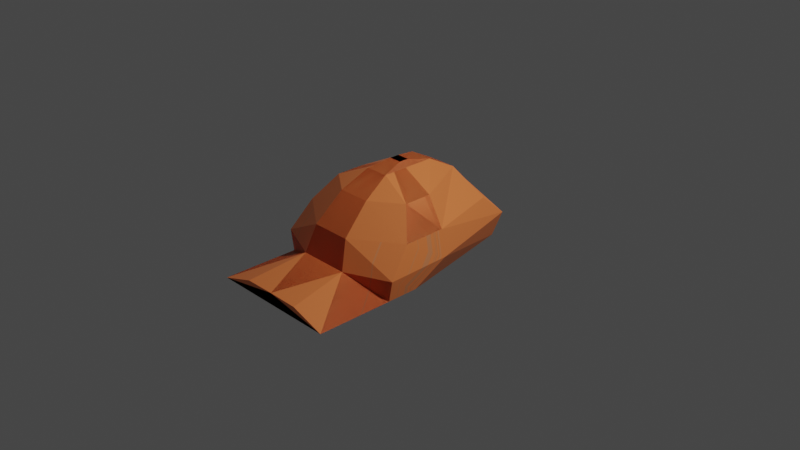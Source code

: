 # Source: baseballcap.blend  (saved by Blender 2.93.20; exported with 4.5.12 LTS)
import bpy
from mathutils import Matrix  # noqa: F401  (used for matrix-valued properties, if any)

bpy.ops.wm.read_factory_settings(use_empty=True)
scene = bpy.context.scene
scene.name = 'Scene'

# ---- collections
col_collection = bpy.data.collections.new('Collection'); scene.collection.children.link(col_collection)

# ---- images (referenced by path relative to the original .blend; pixels are not part of the script)
import os
ASSET_DIR = os.environ.get("B2B_ASSET_DIR", "")  # directory of the original .blend (textures are referenced by path, not embedded)
HERE = os.path.dirname(os.path.abspath(__file__))  # packed textures are extracted next to this script under _unpacked/

def load_image(name, relpath, width, height, colorspace="sRGB"):
    """Load a texture the original file referenced (path relative to the .blend, or extracted next to this script)."""
    p = next((c for c in (os.path.join(HERE, relpath), os.path.join(ASSET_DIR, relpath)) if relpath and os.path.exists(c)), "")
    if p:
        img = bpy.data.images.load(p, check_existing=True)
        img.name = name
    else:  # same state as the original file: an image datablock whose file is absent (Cycles renders it pink)
        img = bpy.data.images.new(name, width, height)
        img.source = "FILE"
        img.filepath = "//" + (relpath or name)
    img.colorspace_settings.name = colorspace
    return img
img_material_base_color = load_image('Material Base Color', '_unpacked/Material_Base_Color.4a3e9f46.png', 1024, 1024, 'sRGB')

# ---- materials (node trees are filled in below, after node groups)
mat_material = bpy.data.materials.new('Material')
mat_material.alpha_threshold = 0.0
mat_material.use_transparent_shadow = False
mat_material.line_color = (0.0, 0.0, 0.0, 1.0)

# ---- material node trees
mat_material.use_nodes = True; mat_material.node_tree.nodes.clear()
_N = mat_material.node_tree.nodes; _L = mat_material.node_tree.links
n0 = _N.new('ShaderNodeOutputMaterial'); n0.name = 'Material Output'; n0.location = (300, 300)
n1 = _N.new('ShaderNodeBsdfPrincipled'); n1.name = 'Principled BSDF'; n1.location = (10, 300)
n1.distribution = 'GGX'
n1.subsurface_method = 'BURLEY'
n1.inputs[2].default_value = 0.4
n1.inputs[3].default_value = 1.45
n1.inputs[27].default_value = (0.0, 0.0, 0.0, 1.0)
n1.inputs[28].default_value = 1.0
n2 = _N.new('ShaderNodeTexImage'); n2.name = 'Image Texture'; n2.location = (-280, 280)
n2.image = img_material_base_color
_L.new(n1.outputs[0], n0.inputs[0])
_L.new(n2.outputs[0], n1.inputs[0])
n0.is_active_output = True

# ---- world
world_world = bpy.data.worlds.new('World'); scene.world = world_world
world_world.use_nodes = True; world_world.node_tree.nodes.clear()
_N = world_world.node_tree.nodes; _L = world_world.node_tree.links
n0 = _N.new('ShaderNodeOutputWorld'); n0.name = 'World Output'; n0.location = (300, 300)
n1 = _N.new('ShaderNodeBackground'); n1.name = 'Background'; n1.location = (10, 300)
n1.inputs[0].default_value = (0.05088, 0.05088, 0.05088, 1.0)
_L.new(n1.outputs[0], n0.inputs[0])
n0.is_active_output = True
world_world.color = (0.05088, 0.05088, 0.05088)
world_world.use_sun_shadow = False
world_world.sun_shadow_jitter_overblur = 0.0

# ---- cameras
cam_camera = bpy.data.cameras.new('Camera')
cam_camera.clip_end = 100.0
cam_camera.ortho_scale = 7.314

# ---- lights
light_light = bpy.data.lights.new('Light', 'POINT')
light_light.transmission_factor = 0.0
light_light.energy = 1000.0
light_light.shadow_soft_size = 0.1
light_light.shadow_maximum_resolution = 0.006
light_light.use_absolute_resolution = True

# ---- meshes
me_cube = bpy.data.meshes.new('Cube')
me_cube.from_pydata([(0.1652, -0.728, 0.3769), (0.1652, -0.728, 0.3769), (0.1652, -0.728, 0.3769), (-0.06973, 0.05417, 0.6642), (0.06973, 0.05417, 0.6642), (0.1652, -0.728, 0.3769), (-0.06973, -0.05417, 0.6642), (0.06973, -0.05417, 0.6642), (0.715, -1.641, -0.343), (-0.3422, -1.431, -0.408), (0.3422, -1.431, -0.408), (0.4352, 0.9301, -0.343), (0.1652, -0.728, 0.3769), (0.1652, -0.728, 0.3769), (-0.715, -1.641, -0.343), (-0.4352, 0.9301, -0.343), (0.1652, -0.728, 0.3769), (-0.2732, -1.0, -0.1291), (0.1652, -0.728, 0.3769), (0.2732, -1.0, -0.1291), (-0.5061, 1.0, -0.07651), (0.5061, 1.0, -0.07651), (-0.1268, -0.3, 0.6131), (0.1268, -0.3, 0.6131), (0.1268, 0.3, 0.6131), (-0.1268, 0.3, 0.6131), (0.1625, 0.6, 0.4525), (0.1104, 0.7297, 0.1681), (0.1772, -0.6, 0.4525), (0.2156, -0.9, 0.1681), (-0.1625, 0.6, 0.4525), (-0.4751, 0.7297, 0.1681), (-0.1772, -0.6, 0.4525), (-0.2156, -0.9, 0.1681), (0.1764, 0.8896, -0.3115), (-0.4275, 0.7684, -0.2561), (0.0, -1.641, -0.2184), (-0.715, -1.641, -0.343), (0.715, -1.641, -0.343), (0.3393, -1.641, -0.2226), (-0.758, -0.1045, -0.1055), (0.715, -0.4587, -0.343), (-0.715, -0.4587, -0.343), (0.758, -0.1045, -0.1055), (0.491, -0.06273, 0.4525), (0.1268, -0.03136, 0.6131), (-0.1268, -0.03136, 0.6131), (-0.06973, -0.005664, 0.6642), (0.06973, -0.005664, 0.6642), (0.6967, -0.09409, 0.1681), (-0.491, -0.06273, 0.4525), (-0.5545, -0.3289, -0.2321), (0.5545, -0.3289, -0.2321), (-0.6967, -0.09409, 0.1681), (-0.758, -0.8027, -0.119), (-0.715, -0.8027, -0.343), (0.491, -0.3713, 0.4525), (0.1268, -0.1856, 0.6131), (0.06973, -0.03352, 0.6642), (-0.3649, -0.9618, -0.2066), (-0.6967, -0.5569, 0.1681), (0.715, -0.8027, -0.343), (0.758, -0.8027, -0.119), (-0.1268, -0.1856, 0.6131), (-0.06973, -0.03352, 0.6642), (0.6967, -0.5569, 0.1681), (-0.491, -0.3713, 0.4525), (0.3649, -0.9618, -0.2066), (0.0, 0.9237, -0.3534), (0.0, -1.641, -0.343), (0.0, 1.042, -0.343), (0.0, 1.042, -0.07651), (0.0, -0.7981, -0.3161), (0.0, 0.05417, 0.6642), (0.0, -0.3, 0.6131), (0.0, -1.0, -0.1291), (0.0, 0.6, 0.4525), (0.0, 0.9423, 0.1681), (0.0, 0.3, 0.6131), (0.0, -0.6, 0.4525), (0.0, -0.05417, 0.6642), (0.0, -0.9, 0.1681), (0.0, -1.641, -0.343), (0.0, -1.641, -0.2184), (0.0, -0.3289, 0.005945), (0.0, -0.005664, 0.6642), (0.0, -0.3289, -0.02751), (0.0, -0.03352, 0.6642), (0.0, 0.9724, -0.343), (0.0, 1.042, -0.07651), (0.0, 0.9423, 0.1681)], [(1, 13), (0, 12), (90, 89), (89, 88)], [(40, 20, 15, 42), (53, 31, 20, 40), (81, 79, 32, 33), (2, 5, 18, 12, 13, 16), (53, 50, 30, 31), (66, 32, 22, 63), (65, 29, 19, 62), (71, 21, 11, 70), (74, 23, 7, 80), (77, 76, 26, 27), (65, 56, 28, 29), (76, 30, 25, 78), (81, 33, 17, 75), (75, 17, 36, 83), (62, 19, 8, 61), (87, 64, 6, 80), (77, 27, 21, 71), (70, 11, 34, 68), (79, 28, 23, 74), (44, 26, 24, 45), (63, 22, 6, 64), (45, 24, 4, 48), (78, 25, 3, 73), (86, 67, 10, 72), (61, 8, 10, 67), (69, 14, 9, 72), (42, 15, 35, 51), (83, 36, 37, 82), (17, 14, 37, 36), (69, 8, 38, 82), (8, 19, 39, 38), (55, 42, 51, 59), (11, 41, 52, 34), (68, 34, 52, 84), (57, 45, 48, 58), (25, 46, 47, 3), (56, 44, 45, 57), (73, 3, 47, 85), (21, 43, 41, 11), (27, 26, 44, 49), (27, 49, 43, 21), (30, 50, 46, 25), (60, 66, 50, 53), (60, 53, 40, 54), (54, 40, 42, 55), (17, 54, 55, 14), (33, 60, 54, 17), (33, 32, 66, 60), (28, 56, 57, 23), (23, 57, 58, 7), (14, 55, 59, 9), (41, 61, 67, 52), (84, 52, 67, 86), (46, 63, 64, 47), (85, 47, 64, 87), (43, 62, 61, 41), (49, 44, 56, 65), (49, 65, 62, 43), (50, 66, 63, 46), (48, 85, 87, 58), (51, 84, 86, 59), (4, 73, 85, 48), (35, 68, 84, 51), (14, 69, 82, 37), (39, 83, 82, 38), (8, 69, 72, 10), (59, 86, 72, 9), (24, 78, 73, 4), (32, 79, 74, 22), (15, 70, 68, 35), (31, 77, 71, 20), (58, 87, 80, 7), (19, 75, 83, 39), (29, 81, 75, 19), (26, 76, 78, 24), (31, 30, 76, 77), (22, 74, 80, 6), (20, 71, 70, 15), (29, 28, 79, 81)])
_uv = me_cube.uv_layers.new(name='UVMap')
_uv.uv.foreach_set('vector', [0.375, 0.3619, 0.375, 0.5, 0.375, 0.5, 0.375, 0.3619, 0.375, 0.3619, 0.375, 0.5, 0.375, 0.5, 0.375, 0.3619, 0.375, 0.125, 0.625, 0.125, 0.625, 0.25, 0.375, 0.25, 0.75, 0.75, 0.75, 0.75, 0.75, 0.75, 0.75, 0.75, 0.75, 0.75, 0.75, 0.75, 0.375, 0.3619, 0.625, 0.3619, 0.625, 0.5, 0.375, 0.5, 0.625, 0.2977, 0.625, 0.25, 0.625, 0.25, 0.625, 0.2977, 0.375, 0.9523, 0.375, 1.0, 0.375, 1.0, 0.375, 0.9523, 0.375, 0.625, 0.375, 0.75, 0.375, 0.75, 0.375, 0.625, 0.625, 0.125, 0.625, 0.0, 0.625, 0.0, 0.625, 0.125, 0.375, 0.625, 0.625, 0.625, 0.625, 0.75, 0.375, 0.75, 0.375, 0.9523, 0.625, 0.9523, 0.625, 1.0, 0.375, 1.0, 0.625, 0.625, 0.625, 0.5, 0.625, 0.5, 0.625, 0.625, 0.375, 0.125, 0.375, 0.25, 0.375, 0.25, 0.375, 0.125, 0.375, 0.125, 0.375, 0.25, 0.375, 0.25, 0.375, 0.125, 0.375, 0.9523, 0.375, 1.0, 0.375, 1.0, 0.375, 0.9523, 0.75, 0.7023, 0.875, 0.7023, 0.875, 0.75, 0.75, 0.75, 0.375, 0.625, 0.375, 0.75, 0.375, 0.75, 0.375, 0.625, 0.375, 0.625, 0.375, 0.75, 0.375, 0.75, 0.375, 0.625, 0.625, 0.125, 0.625, 0.0, 0.625, 0.0, 0.625, 0.125, 0.625, 0.8881, 0.625, 0.75, 0.625, 0.75, 0.625, 0.8881, 0.625, 0.2977, 0.625, 0.25, 0.625, 0.25, 0.625, 0.2977, 0.625, 0.8881, 0.625, 0.75, 0.625, 0.75, 0.625, 0.8881, 0.625, 0.625, 0.625, 0.5, 0.625, 0.5, 0.625, 0.625, 0.25, 0.7023, 0.375, 0.7023, 0.375, 0.75, 0.25, 0.75, 0.375, 0.9523, 0.375, 1.0, 0.375, 1.0, 0.375, 0.9523, 0.375, 0.125, 0.375, 0.25, 0.375, 0.25, 0.375, 0.125, 0.375, 0.3619, 0.375, 0.5, 0.375, 0.5, 0.375, 0.3619, 0.375, 0.125, 0.375, 0.25, 0.375, 0.25, 0.375, 0.125, 0.375, 0.25, 0.375, 0.25, 0.375, 0.25, 0.375, 0.25, 0.375, 0.125, 0.375, 0.0, 0.375, 0.0, 0.375, 0.125, 0.375, 1.0, 0.375, 1.0, 0.375, 1.0, 0.375, 1.0, 0.375, 0.2977, 0.375, 0.3619, 0.375, 0.3619, 0.375, 0.2977, 0.375, 0.75, 0.375, 0.8881, 0.375, 0.8881, 0.375, 0.75, 0.25, 0.5, 0.375, 0.5, 0.375, 0.6381, 0.25, 0.6381, 0.625, 0.9523, 0.625, 0.8881, 0.625, 0.8881, 0.625, 0.9523, 0.625, 0.5, 0.625, 0.3619, 0.625, 0.3619, 0.625, 0.5, 0.625, 0.9523, 0.625, 0.8881, 0.625, 0.8881, 0.625, 0.9523, 0.75, 0.5, 0.875, 0.5, 0.875, 0.6381, 0.75, 0.6381, 0.375, 0.75, 0.375, 0.8881, 0.375, 0.8881, 0.375, 0.75, 0.375, 0.75, 0.625, 0.75, 0.625, 0.8881, 0.375, 0.8881, 0.375, 0.75, 0.375, 0.8881, 0.375, 0.8881, 0.375, 0.75, 0.625, 0.5, 0.625, 0.3619, 0.625, 0.3619, 0.625, 0.5, 0.375, 0.2977, 0.625, 0.2977, 0.625, 0.3619, 0.375, 0.3619, 0.375, 0.2977, 0.375, 0.3619, 0.375, 0.3619, 0.375, 0.2977, 0.375, 0.2977, 0.375, 0.3619, 0.375, 0.3619, 0.375, 0.2977, 0.375, 0.25, 0.375, 0.2977, 0.375, 0.2977, 0.375, 0.25, 0.375, 0.25, 0.375, 0.2977, 0.375, 0.2977, 0.375, 0.25, 0.375, 0.25, 0.625, 0.25, 0.625, 0.2977, 0.375, 0.2977, 0.625, 1.0, 0.625, 0.9523, 0.625, 0.9523, 0.625, 1.0, 0.625, 1.0, 0.625, 0.9523, 0.625, 0.9523, 0.625, 1.0, 0.375, 0.25, 0.375, 0.2977, 0.375, 0.2977, 0.375, 0.25, 0.375, 0.8881, 0.375, 0.9523, 0.375, 0.9523, 0.375, 0.8881, 0.25, 0.6381, 0.375, 0.6381, 0.375, 0.7023, 0.25, 0.7023, 0.625, 0.3619, 0.625, 0.2977, 0.625, 0.2977, 0.625, 0.3619, 0.75, 0.6381, 0.875, 0.6381, 0.875, 0.7023, 0.75, 0.7023, 0.375, 0.8881, 0.375, 0.9523, 0.375, 0.9523, 0.375, 0.8881, 0.375, 0.8881, 0.625, 0.8881, 0.625, 0.9523, 0.375, 0.9523, 0.375, 0.8881, 0.375, 0.9523, 0.375, 0.9523, 0.375, 0.8881, 0.625, 0.3619, 0.625, 0.2977, 0.625, 0.2977, 0.625, 0.3619, 0.625, 0.6381, 0.75, 0.6381, 0.75, 0.7023, 0.625, 0.7023, 0.125, 0.6381, 0.25, 0.6381, 0.25, 0.7023, 0.125, 0.7023, 0.625, 0.5, 0.75, 0.5, 0.75, 0.6381, 0.625, 0.6381, 0.125, 0.5, 0.25, 0.5, 0.25, 0.6381, 0.125, 0.6381, 0.375, 0.25, 0.375, 0.125, 0.375, 0.125, 0.375, 0.25, 0.375, 0.0, 0.375, 0.125, 0.375, 0.125, 0.375, 0.0, 0.375, 0.0, 0.375, 0.125, 0.375, 0.125, 0.375, 0.0, 0.125, 0.7023, 0.25, 0.7023, 0.25, 0.75, 0.125, 0.75, 0.625, 0.75, 0.625, 0.625, 0.625, 0.625, 0.625, 0.75, 0.625, 0.25, 0.625, 0.125, 0.625, 0.125, 0.625, 0.25, 0.375, 0.5, 0.375, 0.625, 0.375, 0.625, 0.375, 0.5, 0.375, 0.5, 0.375, 0.625, 0.375, 0.625, 0.375, 0.5, 0.625, 0.7023, 0.75, 0.7023, 0.75, 0.75, 0.625, 0.75, 0.375, 0.0, 0.375, 0.125, 0.375, 0.125, 0.375, 0.0, 0.375, 0.0, 0.375, 0.125, 0.375, 0.125, 0.375, 0.0, 0.625, 0.75, 0.625, 0.625, 0.625, 0.625, 0.625, 0.75, 0.375, 0.5, 0.625, 0.5, 0.625, 0.625, 0.375, 0.625, 0.625, 0.25, 0.625, 0.125, 0.625, 0.125, 0.625, 0.25, 0.375, 0.5, 0.375, 0.625, 0.375, 0.625, 0.375, 0.5, 0.375, 0.0, 0.625, 0.0, 0.625, 0.125, 0.375, 0.125])
me_cube.materials.append(mat_material)
me_cube.use_remesh_preserve_volume = False
me_cube.use_remesh_preserve_attributes = False
me_cube.use_mirror_vertex_groups = False
me_cube.update()

# ---- objects
ob_cube = bpy.data.objects.new('Cube', me_cube)
ob_light = bpy.data.objects.new('Light', light_light)
ob_camera = bpy.data.objects.new('Camera', cam_camera)
ob_empty = bpy.data.objects.new('Empty', None)
ob_empty_001 = bpy.data.objects.new('Empty.001', None)

# ---- transforms, parenting, visibility, modifiers, constraints
ob_cube.location = (0.0, 0.0, 0.0)
ob_cube.lock_rotations_4d = False
ob_cube.empty_display_type = 'ARROWS'
ob_cube.lineart.crease_threshold = 0.0
_m = ob_cube.modifiers.new('Mirror', 'MIRROR')
_m.use_bisect_flip_axis = (True, False, False)
_m.merge_threshold = 0.134
ob_light.location = (4.076, 1.005, 5.904)
ob_light.rotation_euler = (0.6503, 0.05522, 1.866)
ob_light.lock_rotations_4d = False
ob_light.empty_display_type = 'ARROWS'
ob_light.color = (0.0, 0.0, 0.0, 0.0)
ob_light.lineart.crease_threshold = 0.0
ob_camera.location = (7.359, -6.926, 4.958)
ob_camera.rotation_euler = (1.109, 0.0, 0.8149)
ob_camera.lock_rotations_4d = False
ob_camera.empty_display_type = 'ARROWS'
ob_camera.color = (0.0, 0.0, 0.0, 0.0)
ob_camera.display_type = 'WIRE'
ob_camera.lineart.crease_threshold = 0.0
ob_empty.location = (-7.02, -1.45, 0.0)
ob_empty.rotation_euler = (1.571, 0.0, 1.571)
ob_empty.empty_display_type = 'IMAGE'
ob_empty.empty_display_size = 5.0
ob_empty_001.location = (1.433, 4.759, 0.0009316)
ob_empty_001.rotation_euler = (1.571, 0.0, 0.0)
ob_empty_001.scale = (0.91, 0.86, 1.0)
ob_empty_001.empty_display_type = 'IMAGE'
ob_empty_001.empty_display_size = 5.0

# ---- collection membership
col_collection.objects.link(ob_cube)
col_collection.objects.link(ob_light)
col_collection.objects.link(ob_camera)
col_collection.objects.link(ob_empty)
col_collection.objects.link(ob_empty_001)

# ---- scene / render settings (as saved in the file)
scene.camera = ob_camera
scene.frame_start = 1; scene.frame_end = 250; scene.frame_set(102)
scene.render.engine = 'BLENDER_EEVEE_NEXT'
scene.cycles.use_denoising = False
scene.cycles.samples = 128
scene.cycles.sampling_pattern = 'TABULATED_SOBOL'
scene.cycles.use_adaptive_sampling = False
scene.cycles.use_light_tree = False
scene.view_settings.view_transform = 'Filmic'
bpy.context.view_layer.update()
